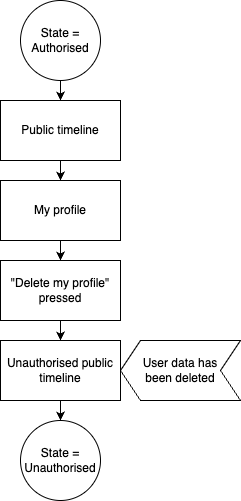

The diagram above was exported from draw.io. Its source (the exported page's mxGraphModel, read from the mxfile embedded in the PNG):
<mxGraphModel dx="1026" dy="743" grid="1" gridSize="10" guides="1" tooltips="1" connect="1" arrows="1" fold="1" page="1" pageScale="1" pageWidth="827" pageHeight="1169" math="0" shadow="0">
  <root>
    <mxCell id="WIyWlLk6GJQsqaUBKTNV-0" />
    <mxCell id="WIyWlLk6GJQsqaUBKTNV-1" parent="WIyWlLk6GJQsqaUBKTNV-0" />
    <mxCell id="1JDZz_lr2vjTTmNM1XsP-0" style="edgeStyle=orthogonalEdgeStyle;rounded=0;orthogonalLoop=1;jettySize=auto;html=1;exitX=0.5;exitY=1;exitDx=0;exitDy=0;" parent="WIyWlLk6GJQsqaUBKTNV-1" source="1JDZz_lr2vjTTmNM1XsP-1" target="1JDZz_lr2vjTTmNM1XsP-5" edge="1">
      <mxGeometry relative="1" as="geometry" />
    </mxCell>
    <mxCell id="1JDZz_lr2vjTTmNM1XsP-1" value="Public timeline" style="rounded=0;whiteSpace=wrap;html=1;" parent="WIyWlLk6GJQsqaUBKTNV-1" vertex="1">
      <mxGeometry x="150" y="140" width="120" height="60" as="geometry" />
    </mxCell>
    <mxCell id="1JDZz_lr2vjTTmNM1XsP-2" style="edgeStyle=orthogonalEdgeStyle;rounded=0;orthogonalLoop=1;jettySize=auto;html=1;exitX=0.5;exitY=1;exitDx=0;exitDy=0;entryX=0.5;entryY=0;entryDx=0;entryDy=0;" parent="WIyWlLk6GJQsqaUBKTNV-1" source="1JDZz_lr2vjTTmNM1XsP-3" target="1JDZz_lr2vjTTmNM1XsP-1" edge="1">
      <mxGeometry relative="1" as="geometry" />
    </mxCell>
    <mxCell id="1JDZz_lr2vjTTmNM1XsP-3" value="State = Authorised" style="ellipse;whiteSpace=wrap;html=1;aspect=fixed;fillColor=none;" parent="WIyWlLk6GJQsqaUBKTNV-1" vertex="1">
      <mxGeometry x="170" y="40" width="80" height="80" as="geometry" />
    </mxCell>
    <mxCell id="1JDZz_lr2vjTTmNM1XsP-4" style="edgeStyle=orthogonalEdgeStyle;rounded=0;orthogonalLoop=1;jettySize=auto;html=1;exitX=0.5;exitY=1;exitDx=0;exitDy=0;entryX=0.5;entryY=0;entryDx=0;entryDy=0;" parent="WIyWlLk6GJQsqaUBKTNV-1" source="1JDZz_lr2vjTTmNM1XsP-5" target="1JDZz_lr2vjTTmNM1XsP-7" edge="1">
      <mxGeometry relative="1" as="geometry" />
    </mxCell>
    <mxCell id="1JDZz_lr2vjTTmNM1XsP-5" value="My profile" style="rounded=0;whiteSpace=wrap;html=1;" parent="WIyWlLk6GJQsqaUBKTNV-1" vertex="1">
      <mxGeometry x="150" y="220" width="120" height="60" as="geometry" />
    </mxCell>
    <mxCell id="1JDZz_lr2vjTTmNM1XsP-6" style="edgeStyle=orthogonalEdgeStyle;rounded=0;orthogonalLoop=1;jettySize=auto;html=1;exitX=0.5;exitY=1;exitDx=0;exitDy=0;entryX=0.5;entryY=0;entryDx=0;entryDy=0;" parent="WIyWlLk6GJQsqaUBKTNV-1" source="1JDZz_lr2vjTTmNM1XsP-7" target="1JDZz_lr2vjTTmNM1XsP-9" edge="1">
      <mxGeometry relative="1" as="geometry" />
    </mxCell>
    <mxCell id="1JDZz_lr2vjTTmNM1XsP-7" value="&quot;Delete my profile&quot; pressed" style="rounded=0;whiteSpace=wrap;html=1;" parent="WIyWlLk6GJQsqaUBKTNV-1" vertex="1">
      <mxGeometry x="150" y="300" width="120" height="60" as="geometry" />
    </mxCell>
    <mxCell id="1JDZz_lr2vjTTmNM1XsP-8" style="edgeStyle=orthogonalEdgeStyle;rounded=0;orthogonalLoop=1;jettySize=auto;html=1;exitX=0.5;exitY=1;exitDx=0;exitDy=0;entryX=0.5;entryY=0;entryDx=0;entryDy=0;" parent="WIyWlLk6GJQsqaUBKTNV-1" source="1JDZz_lr2vjTTmNM1XsP-9" target="1JDZz_lr2vjTTmNM1XsP-11" edge="1">
      <mxGeometry relative="1" as="geometry" />
    </mxCell>
    <mxCell id="1JDZz_lr2vjTTmNM1XsP-9" value="Unauthorised public timeline" style="rounded=0;whiteSpace=wrap;html=1;" parent="WIyWlLk6GJQsqaUBKTNV-1" vertex="1">
      <mxGeometry x="150" y="380" width="120" height="60" as="geometry" />
    </mxCell>
    <mxCell id="1JDZz_lr2vjTTmNM1XsP-10" value="User data has &lt;br&gt;been deleted" style="shape=step;perimeter=stepPerimeter;whiteSpace=wrap;html=1;fixedSize=1;direction=west;" parent="WIyWlLk6GJQsqaUBKTNV-1" vertex="1">
      <mxGeometry x="270" y="380" width="120" height="60" as="geometry" />
    </mxCell>
    <mxCell id="1JDZz_lr2vjTTmNM1XsP-11" value="State = Unauthorised" style="ellipse;whiteSpace=wrap;html=1;aspect=fixed;fillColor=none;" parent="WIyWlLk6GJQsqaUBKTNV-1" vertex="1">
      <mxGeometry x="170" y="460" width="80" height="80" as="geometry" />
    </mxCell>
  </root>
</mxGraphModel>